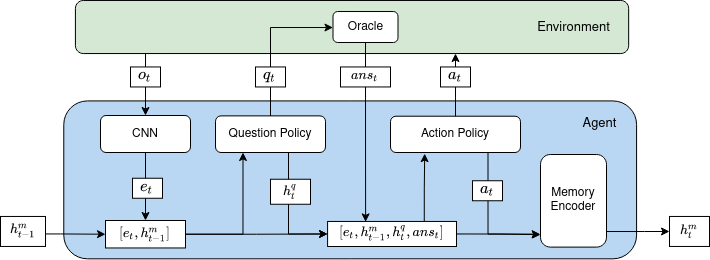

The diagram above was exported from draw.io. Its source (the exported page's mxGraphModel, read from the mxfile embedded in the PNG):
<mxGraphModel dx="1026" dy="534" grid="1" gridSize="10" guides="1" tooltips="1" connect="1" arrows="1" fold="1" page="1" pageScale="1" pageWidth="827" pageHeight="1169" math="1" shadow="0">
  <root>
    <mxCell id="0" />
    <mxCell id="1" parent="0" />
    <mxCell id="2" value="" style="rounded=1;whiteSpace=wrap;html=1;rotation=-90;fillColor=#B9D6F2;" vertex="1" parent="1">
      <mxGeometry x="336.72" y="310.96" width="157.92" height="572.82" as="geometry" />
    </mxCell>
    <mxCell id="3" style="edgeStyle=orthogonalEdgeStyle;rounded=0;orthogonalLoop=1;jettySize=auto;html=1;exitX=0;exitY=0.25;exitDx=0;exitDy=0;entryX=0.5;entryY=0;entryDx=0;entryDy=0;" edge="1" source="4" target="6" parent="1">
      <mxGeometry relative="1" as="geometry">
        <Array as="points">
          <mxPoint x="211" y="448.38" />
        </Array>
      </mxGeometry>
    </mxCell>
    <mxCell id="4" value="" style="rounded=1;whiteSpace=wrap;html=1;rotation=-90;fillColor=#d5e8d4;" vertex="1" parent="1">
      <mxGeometry x="391" y="167.88" width="53.08" height="553.26" as="geometry" />
    </mxCell>
    <mxCell id="5" style="edgeStyle=orthogonalEdgeStyle;rounded=0;orthogonalLoop=1;jettySize=auto;html=1;" edge="1" source="6" target="29" parent="1">
      <mxGeometry relative="1" as="geometry" />
    </mxCell>
    <mxCell id="6" value="CNN" style="rounded=1;whiteSpace=wrap;html=1;rotation=0;" vertex="1" parent="1">
      <mxGeometry x="166" y="533" width="90" height="37" as="geometry" />
    </mxCell>
    <mxCell id="7" style="edgeStyle=orthogonalEdgeStyle;rounded=0;orthogonalLoop=1;jettySize=auto;html=1;entryX=0;entryY=0.5;entryDx=0;entryDy=0;exitX=0.5;exitY=0;exitDx=0;exitDy=0;" edge="1" target="14" parent="1">
      <mxGeometry relative="1" as="geometry">
        <mxPoint x="336" y="541.3800000000001" as="sourcePoint" />
        <Array as="points">
          <mxPoint x="336" y="445" />
          <mxPoint x="398" y="445" />
        </Array>
      </mxGeometry>
    </mxCell>
    <mxCell id="8" style="edgeStyle=orthogonalEdgeStyle;rounded=0;orthogonalLoop=1;jettySize=auto;html=1;exitX=0.75;exitY=1;exitDx=0;exitDy=0;entryX=0;entryY=0.5;entryDx=0;entryDy=0;fontSize=11;" edge="1" source="9" target="24" parent="1">
      <mxGeometry relative="1" as="geometry">
        <Array as="points">
          <mxPoint x="354" y="570" />
          <mxPoint x="354" y="652" />
        </Array>
      </mxGeometry>
    </mxCell>
    <mxCell id="9" value="&lt;div&gt;Question Policy&lt;/div&gt;" style="rounded=1;whiteSpace=wrap;html=1;rotation=0;" vertex="1" parent="1">
      <mxGeometry x="281" y="533.38" width="110" height="36.62" as="geometry" />
    </mxCell>
    <mxCell id="10" style="edgeStyle=orthogonalEdgeStyle;rounded=0;orthogonalLoop=1;jettySize=auto;html=1;" edge="1" parent="1">
      <mxGeometry relative="1" as="geometry">
        <mxPoint x="521" y="471" as="targetPoint" />
        <mxPoint x="521" y="545.71" as="sourcePoint" />
      </mxGeometry>
    </mxCell>
    <mxCell id="11" style="edgeStyle=orthogonalEdgeStyle;rounded=0;orthogonalLoop=1;jettySize=auto;html=1;exitX=0.75;exitY=1;exitDx=0;exitDy=0;entryX=-0.006;entryY=0.86;entryDx=0;entryDy=0;entryPerimeter=0;fontFamily=Helvetica;fontSize=13;" edge="1" source="12" target="16" parent="1">
      <mxGeometry relative="1" as="geometry" />
    </mxCell>
    <mxCell id="12" value="Action Policy" style="rounded=1;whiteSpace=wrap;html=1;rotation=0;" vertex="1" parent="1">
      <mxGeometry x="456" y="533.71" width="130" height="36.29" as="geometry" />
    </mxCell>
    <mxCell id="13" style="edgeStyle=orthogonalEdgeStyle;rounded=0;orthogonalLoop=1;jettySize=auto;html=1;entryX=0.295;entryY=0.017;entryDx=0;entryDy=0;entryPerimeter=0;" edge="1" source="14" target="24" parent="1">
      <mxGeometry relative="1" as="geometry" />
    </mxCell>
    <mxCell id="14" value="Oracle" style="rounded=1;whiteSpace=wrap;html=1;rotation=0;" vertex="1" parent="1">
      <mxGeometry x="398.5" y="429.03" width="65" height="30.96" as="geometry" />
    </mxCell>
    <mxCell id="15" style="edgeStyle=orthogonalEdgeStyle;rounded=0;orthogonalLoop=1;jettySize=auto;html=1;entryX=0;entryY=0.5;entryDx=0;entryDy=0;" edge="1" source="16" target="25" parent="1">
      <mxGeometry relative="1" as="geometry">
        <Array as="points">
          <mxPoint x="710" y="649" />
          <mxPoint x="710" y="649" />
        </Array>
      </mxGeometry>
    </mxCell>
    <mxCell id="16" value="&lt;div&gt;Memory Encoder&lt;br&gt;&lt;/div&gt;" style="rounded=1;whiteSpace=wrap;html=1;rotation=0;" vertex="1" parent="1">
      <mxGeometry x="606" y="572" width="66" height="92.6" as="geometry" />
    </mxCell>
    <mxCell id="17" value="&lt;div&gt;$$o_t$$&lt;/div&gt;" style="text;html=1;align=center;verticalAlign=middle;whiteSpace=wrap;rounded=0;rotation=0;fillColor=#ffffff;strokeColor=#000000;" vertex="1" parent="1">
      <mxGeometry x="196" y="484.46000000000004" width="30" height="20" as="geometry" />
    </mxCell>
    <mxCell id="18" value="&lt;div&gt;$$q_t$$&lt;/div&gt;" style="text;html=1;align=center;verticalAlign=middle;whiteSpace=wrap;rounded=0;rotation=0;fillColor=#ffffff;strokeColor=#000000;" vertex="1" parent="1">
      <mxGeometry x="321" y="484.46000000000004" width="30" height="20" as="geometry" />
    </mxCell>
    <mxCell id="19" style="edgeStyle=orthogonalEdgeStyle;rounded=0;orthogonalLoop=1;jettySize=auto;html=1;entryX=0;entryY=0.5;entryDx=0;entryDy=0;" edge="1" source="20" target="29" parent="1">
      <mxGeometry relative="1" as="geometry">
        <Array as="points">
          <mxPoint x="126" y="651.46" />
          <mxPoint x="126" y="651.46" />
        </Array>
      </mxGeometry>
    </mxCell>
    <mxCell id="20" value="&lt;div style=&quot;font-size: 11px;&quot;&gt;$$h^m_{t-1}$$&lt;/div&gt;" style="text;html=1;align=center;verticalAlign=middle;whiteSpace=wrap;rounded=0;rotation=0;fontSize=11;fillColor=#ffffff;strokeColor=#000000;" vertex="1" parent="1">
      <mxGeometry x="66" y="633.96" width="45" height="30" as="geometry" />
    </mxCell>
    <mxCell id="21" value="&lt;div style=&quot;font-size: 11px;&quot;&gt;$$ans_t$$&lt;/div&gt;" style="text;html=1;align=center;verticalAlign=middle;whiteSpace=wrap;rounded=0;rotation=0;fontSize=11;fillColor=#ffffff;strokeColor=#000000;" vertex="1" parent="1">
      <mxGeometry x="406" y="484.46000000000004" width="50" height="20" as="geometry" />
    </mxCell>
    <mxCell id="22" style="edgeStyle=orthogonalEdgeStyle;rounded=0;orthogonalLoop=1;jettySize=auto;html=1;exitX=0.75;exitY=0;exitDx=0;exitDy=0;entryX=0.263;entryY=0.972;entryDx=0;entryDy=0;entryPerimeter=0;" edge="1" parent="1">
      <mxGeometry relative="1" as="geometry">
        <mxPoint x="489.77250000000004" y="640.96" as="sourcePoint" />
        <mxPoint x="490.19000000000005" y="571.1599999999999" as="targetPoint" />
        <Array as="points">
          <mxPoint x="490" y="606.38" />
          <mxPoint x="490" y="606.38" />
        </Array>
      </mxGeometry>
    </mxCell>
    <mxCell id="23" style="edgeStyle=orthogonalEdgeStyle;rounded=0;orthogonalLoop=1;jettySize=auto;html=1;exitX=1;exitY=0.5;exitDx=0;exitDy=0;entryX=0;entryY=0.866;entryDx=0;entryDy=0;entryPerimeter=0;fontFamily=Helvetica;fontSize=13;" edge="1" source="24" target="16" parent="1">
      <mxGeometry relative="1" as="geometry">
        <Array as="points">
          <mxPoint x="564" y="652" />
          <mxPoint x="564" y="653" />
        </Array>
      </mxGeometry>
    </mxCell>
    <mxCell id="24" value="$$[e_t, h^m_{t-1}, h_t^q, ans_t]$$" style="rounded=0;whiteSpace=wrap;html=1;rotation=0;fontSize=11;" vertex="1" parent="1">
      <mxGeometry x="393.09" y="638.96" width="128.91" height="25.04" as="geometry" />
    </mxCell>
    <mxCell id="25" value="&lt;div style=&quot;font-size: 11px;&quot;&gt;$$h^m_{t}$$&lt;/div&gt;" style="text;html=1;align=center;verticalAlign=middle;whiteSpace=wrap;rounded=0;rotation=0;fontSize=11;fillColor=#ffffff;strokeColor=#000000;" vertex="1" parent="1">
      <mxGeometry x="735" y="633.9599999999999" width="40" height="30" as="geometry" />
    </mxCell>
    <mxCell id="26" value="&lt;div style=&quot;font-size: 11px;&quot;&gt;$$h^q_{t}$$&lt;/div&gt;" style="text;html=1;align=center;verticalAlign=middle;whiteSpace=wrap;rounded=0;rotation=0;fontSize=11;fillColor=#ffffff;strokeColor=#000000;" vertex="1" parent="1">
      <mxGeometry x="336" y="596.75" width="40" height="25" as="geometry" />
    </mxCell>
    <mxCell id="27" style="edgeStyle=orthogonalEdgeStyle;rounded=0;orthogonalLoop=1;jettySize=auto;html=1;exitX=1;exitY=0.5;exitDx=0;exitDy=0;entryX=0.25;entryY=1;entryDx=0;entryDy=0;" edge="1" source="29" target="9" parent="1">
      <mxGeometry relative="1" as="geometry" />
    </mxCell>
    <mxCell id="28" style="edgeStyle=orthogonalEdgeStyle;rounded=0;orthogonalLoop=1;jettySize=auto;html=1;exitX=1;exitY=0.5;exitDx=0;exitDy=0;entryX=0;entryY=0.5;entryDx=0;entryDy=0;" edge="1" source="29" target="24" parent="1">
      <mxGeometry relative="1" as="geometry" />
    </mxCell>
    <mxCell id="29" value="$$[e_t, h^m_{t-1}]$$" style="rounded=0;whiteSpace=wrap;html=1;rotation=0;fontSize=11;" vertex="1" parent="1">
      <mxGeometry x="171" y="638" width="80" height="27.46" as="geometry" />
    </mxCell>
    <mxCell id="30" value="&lt;div&gt;$$e_t$$&lt;/div&gt;" style="text;html=1;align=center;verticalAlign=middle;whiteSpace=wrap;rounded=0;rotation=0;fillColor=#ffffff;strokeColor=#000000;" vertex="1" parent="1">
      <mxGeometry x="198" y="595.75" width="30" height="20" as="geometry" />
    </mxCell>
    <mxCell id="31" value="&lt;div&gt;$$a_t$$&lt;/div&gt;" style="text;html=1;align=center;verticalAlign=middle;whiteSpace=wrap;rounded=0;rotation=0;fillColor=#ffffff;strokeColor=#000000;" vertex="1" parent="1">
      <mxGeometry x="538" y="598.25" width="30" height="20" as="geometry" />
    </mxCell>
    <mxCell id="32" value="&lt;div&gt;$$a_t$$&lt;/div&gt;" style="text;html=1;align=center;verticalAlign=middle;whiteSpace=wrap;rounded=0;rotation=0;fillColor=#ffffff;strokeColor=#000000;" vertex="1" parent="1">
      <mxGeometry x="506" y="484.46000000000004" width="30" height="20" as="geometry" />
    </mxCell>
    <mxCell id="33" value="&lt;div&gt;Agent&lt;/div&gt;" style="text;html=1;align=center;verticalAlign=middle;resizable=0;points=[];autosize=1;strokeColor=none;fontSize=13;fontFamily=Helvetica;fontStyle=0" vertex="1" parent="1">
      <mxGeometry x="640" y="531" width="50" height="20" as="geometry" />
    </mxCell>
    <mxCell id="34" value="Environment" style="text;html=1;align=center;verticalAlign=middle;resizable=0;points=[];autosize=1;strokeColor=none;fontSize=13;fontFamily=Helvetica;fontStyle=0" vertex="1" parent="1">
      <mxGeometry x="594" y="434.51" width="90" height="20" as="geometry" />
    </mxCell>
  </root>
</mxGraphModel>